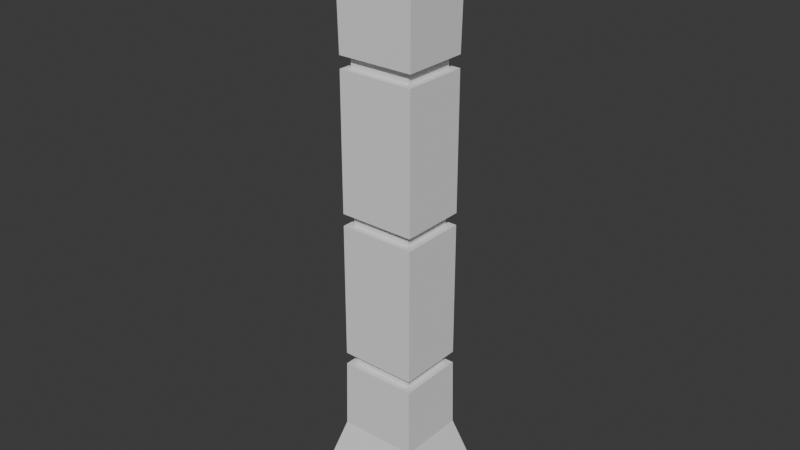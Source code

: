 # Source: blender_4.blend  (saved by Blender 4.4.30; exported with 4.5.12 LTS)
import bpy
from mathutils import Matrix  # noqa: F401  (used for matrix-valued properties, if any)

bpy.ops.wm.read_factory_settings(use_empty=True)
scene = bpy.context.scene
scene.name = 'Scene'

# ---- collections
col_collection = bpy.data.collections.new('Collection'); scene.collection.children.link(col_collection)

# ---- world
world_world = bpy.data.worlds.new('World'); scene.world = world_world
world_world.use_nodes = True; world_world.node_tree.nodes.clear()
_N = world_world.node_tree.nodes; _L = world_world.node_tree.links
n0 = _N.new('ShaderNodeOutputWorld'); n0.name = 'World Output'; n0.location = (300, 300)
n1 = _N.new('ShaderNodeBackground'); n1.name = 'Background'; n1.location = (10, 300)
n1.inputs[0].default_value = (0.05088, 0.05088, 0.05088, 1.0)
_L.new(n1.outputs[0], n0.inputs[0])
n0.is_active_output = True
world_world.color = (0.05088, 0.05088, 0.05088)
world_world.sun_shadow_jitter_overblur = 0.0

# ---- meshes
me_cube_002 = bpy.data.meshes.new('Cube.002')
me_cube_002.from_pydata([(-1.294, 1.122, -6.073), (-1.294, 1.122, 6.073), (-1.294, -1.122, -6.073), (-1.294, -1.122, 6.073), (1.294, 1.122, -6.073), (1.294, 1.122, 6.073), (1.294, -1.122, -6.073), (1.294, -1.122, 6.073), (-0.8061, 0.6988, -4.463), (-0.7834, 0.6791, -1.404), (-0.7834, 0.6791, 1.633), (-0.8061, 0.6988, 4.647), (-0.8061, -0.6988, 4.647), (-0.7834, -0.6791, 1.633), (-0.7834, -0.6791, -1.404), (-0.8061, -0.6988, -4.463), (0.8061, -0.6988, 4.647), (0.7834, -0.6791, 1.633), (0.7834, -0.6791, -1.404), (0.8061, -0.6988, -4.463), (0.8061, 0.6988, 4.647), (0.7834, 0.6791, 1.633), (0.7834, 0.6791, -1.404), (0.8061, 0.6988, -4.463), (-0.7837, 0.6793, -2.799), (-0.7855, 0.6809, -3.047), (-0.7834, 0.6791, 0.2383), (-0.7834, 0.6791, -0.00915), (-0.7855, 0.6809, 3.274), (-0.7837, 0.6793, 3.026), (-0.7837, -0.6793, 3.026), (-0.7855, -0.6809, 3.274), (-0.7834, -0.6791, -0.00915), (-0.7834, -0.6791, 0.2383), (-0.7855, -0.6809, -3.047), (-0.7837, -0.6793, -2.799), (0.7837, -0.6793, 3.026), (0.7855, -0.6809, 3.274), (0.7834, -0.6791, -0.00915), (0.7834, -0.6791, 0.2383), (0.7855, -0.6809, -3.047), (0.7837, -0.6793, -2.799), (0.7837, 0.6793, 3.026), (0.7855, 0.6809, 3.274), (0.7834, 0.6791, -0.00915), (0.7834, 0.6791, 0.2383), (0.7855, 0.6809, -3.047), (0.7837, 0.6793, -2.799), (0.6471, 0.5426, -3.048), (0.6454, 0.5409, -2.801), (-0.6454, 0.5409, -2.801), (-0.6471, 0.5426, -3.048), (0.6451, 0.5408, -0.00915), (0.6451, 0.5408, 0.2383), (-0.6451, 0.5408, 0.2383), (-0.6451, 0.5408, -0.00915), (0.6454, 0.5409, 3.028), (0.6472, 0.5426, 3.276), (-0.6472, 0.5426, 3.276), (-0.6454, 0.5409, 3.028), (0.6471, -0.5426, -3.048), (0.6454, -0.5409, -2.801), (0.6451, -0.5408, -0.00915), (0.6451, -0.5408, 0.2383), (0.6454, -0.5409, 3.028), (0.6472, -0.5426, 3.276), (-0.6471, -0.5426, -3.048), (-0.6454, -0.5409, -2.801), (-0.6451, -0.5408, -0.00915), (-0.6451, -0.5408, 0.2383), (-0.6454, -0.5409, 3.028), (-0.6472, -0.5426, 3.276)], [], [(11, 1, 3, 12), (12, 3, 7, 16), (16, 7, 5, 20), (20, 5, 1, 11), (2, 6, 4, 0), (7, 3, 1, 5), (4, 23, 8, 0), (24, 9, 14, 35), (9, 27, 32, 14), (26, 10, 13, 33), (10, 29, 30, 13), (28, 11, 12, 31), (31, 12, 16, 37), (6, 19, 23, 4), (19, 40, 46, 23), (41, 18, 22, 47), (18, 38, 44, 22), (39, 17, 21, 45), (17, 36, 42, 21), (2, 15, 19, 6), (37, 16, 20, 43), (15, 34, 40, 19), (35, 14, 18, 41), (14, 32, 38, 18), (33, 13, 17, 39), (13, 30, 36, 17), (0, 8, 15, 2), (23, 46, 25, 8), (47, 22, 9, 24), (22, 44, 27, 9), (45, 21, 10, 26), (21, 42, 29, 10), (43, 20, 11, 28), (44, 38, 62, 52), (43, 28, 58, 57), (34, 25, 51, 66), (39, 45, 53, 63), (47, 24, 50, 49), (40, 34, 66, 60), (24, 35, 67, 50), (35, 41, 61, 67), (27, 44, 52, 55), (36, 30, 70, 64), (46, 40, 60, 48), (31, 37, 65, 71), (8, 25, 34, 15), (49, 50, 51, 48), (53, 54, 55, 52), (57, 58, 59, 56), (61, 49, 48, 60), (63, 53, 52, 62), (65, 57, 56, 64), (67, 61, 60, 66), (69, 63, 62, 68), (71, 65, 64, 70), (50, 67, 66, 51), (54, 69, 68, 55), (58, 71, 70, 59), (26, 33, 69, 54), (33, 39, 63, 69), (25, 46, 48, 51), (32, 27, 55, 68), (29, 42, 56, 59), (38, 32, 68, 62), (37, 43, 57, 65), (28, 31, 71, 58), (45, 26, 54, 53), (42, 36, 64, 56), (30, 29, 59, 70), (41, 47, 49, 61)])
_uv = me_cube_002.uv_layers.new(name='UVMap')
_uv.uv.foreach_set('vector', [0.5961, 0.0, 0.625, 0.0, 0.625, 0.25, 0.5961, 0.25, 0.5961, 0.25, 0.625, 0.25, 0.625, 0.5, 0.5961, 0.5, 0.5961, 0.5, 0.625, 0.5, 0.625, 0.75, 0.5961, 0.75, 0.5961, 0.75, 0.625, 0.75, 0.625, 1.0, 0.5961, 1.0, 0.125, 0.5, 0.375, 0.5, 0.375, 0.75, 0.125, 0.75, 0.625, 0.5, 0.875, 0.5, 0.875, 0.75, 0.625, 0.75, 0.375, 0.75, 0.4086, 0.75, 0.4086, 1.0, 0.375, 1.0, 0.4424, 0.0, 0.4711, 0.0, 0.4711, 0.25, 0.4424, 0.25, 0.4711, 0.0, 0.4998, 0.0, 0.4998, 0.25, 0.4711, 0.25, 0.5049, 0.0, 0.5336, 0.0, 0.5336, 0.25, 0.5049, 0.25, 0.5336, 0.0, 0.5623, 0.0, 0.5623, 0.25, 0.5336, 0.25, 0.5674, 0.0, 0.5961, 0.0, 0.5961, 0.25, 0.5674, 0.25, 0.5674, 0.25, 0.5961, 0.25, 0.5961, 0.5, 0.5674, 0.5, 0.375, 0.5, 0.4086, 0.5, 0.4086, 0.75, 0.375, 0.75, 0.4086, 0.5, 0.4373, 0.5, 0.4373, 0.75, 0.4086, 0.75, 0.4424, 0.5, 0.4711, 0.5, 0.4711, 0.75, 0.4424, 0.75, 0.4711, 0.5, 0.4998, 0.5, 0.4998, 0.75, 0.4711, 0.75, 0.5049, 0.5, 0.5336, 0.5, 0.5336, 0.75, 0.5049, 0.75, 0.5336, 0.5, 0.5623, 0.5, 0.5623, 0.75, 0.5336, 0.75, 0.375, 0.25, 0.4086, 0.25, 0.4086, 0.5, 0.375, 0.5, 0.5674, 0.5, 0.5961, 0.5, 0.5961, 0.75, 0.5674, 0.75, 0.4086, 0.25, 0.4373, 0.25, 0.4373, 0.5, 0.4086, 0.5, 0.4424, 0.25, 0.4711, 0.25, 0.4711, 0.5, 0.4424, 0.5, 0.4711, 0.25, 0.4998, 0.25, 0.4998, 0.5, 0.4711, 0.5, 0.5049, 0.25, 0.5336, 0.25, 0.5336, 0.5, 0.5049, 0.5, 0.5336, 0.25, 0.5623, 0.25, 0.5623, 0.5, 0.5336, 0.5, 0.375, 0.0, 0.4086, 0.0, 0.4086, 0.25, 0.375, 0.25, 0.4086, 0.75, 0.4373, 0.75, 0.4373, 1.0, 0.4086, 1.0, 0.4424, 0.75, 0.4711, 0.75, 0.4711, 1.0, 0.4424, 1.0, 0.4711, 0.75, 0.4998, 0.75, 0.4998, 1.0, 0.4711, 1.0, 0.5049, 0.75, 0.5336, 0.75, 0.5336, 1.0, 0.5049, 1.0, 0.5336, 0.75, 0.5623, 0.75, 0.5623, 1.0, 0.5336, 1.0, 0.5674, 0.75, 0.5961, 0.75, 0.5961, 1.0, 0.5674, 1.0, 0.4998, 0.75, 0.4998, 0.5, 0.4998, 0.5, 0.4998, 0.75, 0.5674, 0.75, 0.5674, 1.0, 0.5674, 1.0, 0.5674, 0.75, 0.4373, 0.25, 0.4373, 0.0, 0.4373, 0.0, 0.4373, 0.25, 0.5049, 0.5, 0.5049, 0.75, 0.5049, 0.75, 0.5049, 0.5, 0.4424, 0.75, 0.4424, 1.0, 0.4424, 1.0, 0.4424, 0.75, 0.4373, 0.5, 0.4373, 0.25, 0.4373, 0.25, 0.4373, 0.5, 0.4424, 0.0, 0.4424, 0.25, 0.4424, 0.25, 0.4424, 0.0, 0.4424, 0.25, 0.4424, 0.5, 0.4424, 0.5, 0.4424, 0.25, 0.4998, 1.0, 0.4998, 0.75, 0.4998, 0.75, 0.4998, 1.0, 0.5623, 0.5, 0.5623, 0.25, 0.5623, 0.25, 0.5623, 0.5, 0.4373, 0.75, 0.4373, 0.5, 0.4373, 0.5, 0.4373, 0.75, 0.5674, 0.25, 0.5674, 0.5, 0.5674, 0.5, 0.5674, 0.25, 0.4086, 0.0, 0.4373, 0.0, 0.4373, 0.25, 0.4086, 0.25, 0.4424, 0.75, 0.4424, 1.0, 0.4373, 1.0, 0.4373, 0.75, 0.5049, 0.75, 0.5049, 1.0, 0.4998, 1.0, 0.4998, 0.75, 0.5674, 0.75, 0.5674, 1.0, 0.5623, 1.0, 0.5623, 0.75, 0.4424, 0.5, 0.4424, 0.75, 0.4373, 0.75, 0.4373, 0.5, 0.5049, 0.5, 0.5049, 0.75, 0.4998, 0.75, 0.4998, 0.5, 0.5674, 0.5, 0.5674, 0.75, 0.5623, 0.75, 0.5623, 0.5, 0.4424, 0.25, 0.4424, 0.5, 0.4373, 0.5, 0.4373, 0.25, 0.5049, 0.25, 0.5049, 0.5, 0.4998, 0.5, 0.4998, 0.25, 0.5674, 0.25, 0.5674, 0.5, 0.5623, 0.5, 0.5623, 0.25, 0.4424, 0.0, 0.4424, 0.25, 0.4373, 0.25, 0.4373, 0.0, 0.5049, 0.0, 0.5049, 0.25, 0.4998, 0.25, 0.4998, 0.0, 0.5674, 0.0, 0.5674, 0.25, 0.5623, 0.25, 0.5623, 0.0, 0.5049, 0.0, 0.5049, 0.25, 0.5049, 0.25, 0.5049, 0.0, 0.5049, 0.25, 0.5049, 0.5, 0.5049, 0.5, 0.5049, 0.25, 0.4373, 1.0, 0.4373, 0.75, 0.4373, 0.75, 0.4373, 1.0, 0.4998, 0.25, 0.4998, 0.0, 0.4998, 0.0, 0.4998, 0.25, 0.5623, 1.0, 0.5623, 0.75, 0.5623, 0.75, 0.5623, 1.0, 0.4998, 0.5, 0.4998, 0.25, 0.4998, 0.25, 0.4998, 0.5, 0.5674, 0.5, 0.5674, 0.75, 0.5674, 0.75, 0.5674, 0.5, 0.5674, 0.0, 0.5674, 0.25, 0.5674, 0.25, 0.5674, 0.0, 0.5049, 0.75, 0.5049, 1.0, 0.5049, 1.0, 0.5049, 0.75, 0.5623, 0.75, 0.5623, 0.5, 0.5623, 0.5, 0.5623, 0.75, 0.5623, 0.25, 0.5623, 0.0, 0.5623, 0.0, 0.5623, 0.25, 0.4424, 0.5, 0.4424, 0.75, 0.4424, 0.75, 0.4424, 0.5])
me_cube_002.update()

# ---- objects
ob_cube = bpy.data.objects.new('Cube', me_cube_002)

# ---- transforms, parenting, visibility, modifiers, constraints
ob_cube.location = (0.0, 0.0, 0.0)

# ---- collection membership
col_collection.objects.link(ob_cube)

# ---- scene / render settings (as saved in the file)
scene.frame_start = 1; scene.frame_end = 250; scene.frame_set(1)
scene.render.engine = 'BLENDER_EEVEE_NEXT'
bpy.context.view_layer.update()

# ---- added for rendering (the .blend has no active camera and no usable light): camera, sun
cam_auto = bpy.data.cameras.new('AutoCamera')
cam_auto.lens = 50.0
cam_auto.sensor_width = 36.0
cam_auto.clip_end = 1000.0
ob_auto_camera = bpy.data.objects.new('AutoCamera', cam_auto)
scene.collection.objects.link(ob_auto_camera)
ob_auto_camera.location = (11.6758, -14.011, 9.34066)
ob_auto_camera.rotation_euler = (1.09748, -7.21219e-08, 0.694738)
scene.camera = ob_auto_camera
light_auto_sun = bpy.data.lights.new('AutoSun', 'SUN')
light_auto_sun.energy = 3.0
light_auto_sun.angle = 0.0523599
ob_auto_sun = bpy.data.objects.new('AutoSun', light_auto_sun)
scene.collection.objects.link(ob_auto_sun)
ob_auto_sun.rotation_euler = (0.872665, 0.174533, 0.523599)
bpy.context.view_layer.update()
